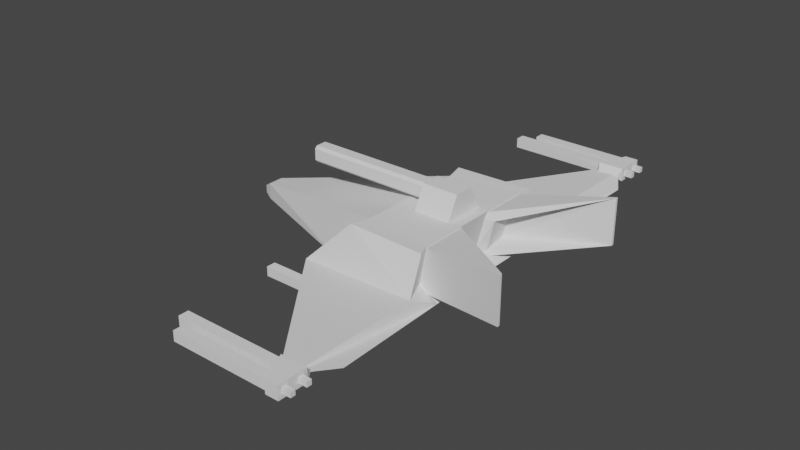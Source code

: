 # Source: SpaceShip.blend  (saved by Blender 3.3.6; exported with 4.5.12 LTS)
import bpy
from mathutils import Matrix  # noqa: F401  (used for matrix-valued properties, if any)

bpy.ops.wm.read_factory_settings(use_empty=True)
scene = bpy.context.scene
scene.name = 'Scene'

# ---- collections
col_collection = bpy.data.collections.new('Collection'); scene.collection.children.link(col_collection)

# ---- world
world_world = bpy.data.worlds.new('World'); scene.world = world_world
world_world.use_nodes = True; world_world.node_tree.nodes.clear()
_N = world_world.node_tree.nodes; _L = world_world.node_tree.links
n0 = _N.new('ShaderNodeOutputWorld'); n0.name = 'World Output'; n0.location = (300, 300)
n1 = _N.new('ShaderNodeBackground'); n1.name = 'Background'; n1.location = (10, 300)
n1.inputs[0].default_value = (0.05088, 0.05088, 0.05088, 1.0)
_L.new(n1.outputs[0], n0.inputs[0])
n0.is_active_output = True
world_world.color = (0.05088, 0.05088, 0.05088)
world_world.use_sun_shadow = False
world_world.sun_shadow_jitter_overblur = 0.0

# ---- meshes
me_cube = bpy.data.meshes.new('Cube')
me_cube.from_pydata([(-0.9472, -1.797, -0.8934), (0.1748, -1.796, 0.5249), (-0.9472, 1.797, -0.8934), (0.1748, 1.796, 0.5249), (2.731, -2.0, -0.8961), (2.368, -2.0, 0.596), (2.731, 2.0, -0.8961), (2.368, 2.0, 0.596), (-5.01, -0.2472, -1.006), (-5.01, -0.2472, -0.5116), (-5.01, 0.2472, -1.006), (-5.01, 0.2472, -0.5116), (-5.289, -0.1202, -0.932), (-5.289, -0.1202, -0.6916), (-5.289, 0.1202, -0.932), (-5.289, 0.1202, -0.6916), (-1.069, -2.564, -0.6399), (0.08093, -2.204, 0.5297), (2.653, -2.982, -0.3829), (2.521, -2.382, 0.6131), (-1.069, 2.564, -0.6399), (0.08093, 2.204, 0.5297), (2.653, 2.982, -0.3829), (2.521, 2.382, 0.6131), (0.2685, 1.7, 0.596), (-1.0, 1.7, -1.0), (0.1212, 2.282, 0.6131), (-1.147, 2.682, -0.6829), (-1.0, -1.7, -1.0), (0.2685, -1.7, 0.596), (-1.147, -2.682, -0.6829), (0.1212, -2.282, 0.6131), (0.2748, 1.796, 0.5249), (-0.8472, 1.797, -0.8934), (0.1809, 2.204, 0.5297), (-0.9688, 2.564, -0.6399), (-0.8472, -1.797, -0.8934), (0.2748, -1.796, 0.5249), (-0.9688, -2.564, -0.6399), (0.1809, -2.204, 0.5297), (2.0, -6.0, -0.7), (3.231, -6.0, -0.4961), (2.004, -6.682, -0.4321), (2.653, -6.982, -0.3829), (3.231, 6.0, -0.4961), (2.0, 6.0, -0.7), (2.653, 6.982, -0.3829), (2.004, 6.682, -0.4321), (2.15, 2.0, -0.5501), (2.15, -2.0, -0.5501)], [], [(25, 28, 8, 10), (24, 7, 23, 26), (17, 1, 37, 39), (25, 6, 4, 28), (7, 24, 29, 5), (11, 10, 14, 15), (24, 25, 10, 11), (28, 29, 9, 8), (29, 24, 11, 9), (12, 13, 15, 14), (8, 9, 13, 12), (9, 11, 15, 13), (10, 8, 12, 14), (18, 19, 31, 30), (4, 18, 43, 41), (5, 29, 31, 19), (48, 6, 22), (27, 26, 23, 22), (3, 21, 34, 32), (22, 23, 7, 48), (22, 6, 44, 46), (3, 2, 25, 24), (20, 21, 26, 27), (21, 3, 24, 26), (2, 20, 27, 25), (0, 1, 29, 28), (17, 16, 30, 31), (16, 0, 28, 30), (1, 17, 31, 29), (37, 36, 38, 39), (33, 32, 34, 35), (2, 3, 32, 33), (16, 17, 39, 38), (20, 2, 33, 35), (21, 20, 35, 34), (0, 16, 38, 36), (1, 0, 36, 37), (40, 41, 43, 42), (28, 4, 41, 40), (30, 28, 40, 42), (18, 30, 42, 43), (44, 45, 47, 46), (6, 25, 45, 44), (27, 22, 46, 47), (25, 27, 47, 45), (5, 49, 48, 7), (5, 19, 18, 49), (49, 18, 4), (48, 49, 4, 6)])
_k = set([(0, 1), (0, 16), (0, 36), (1, 17), (1, 37), (2, 3), (2, 20), (2, 33), (3, 21), (3, 32), (4, 6), (4, 41), (5, 7), (5, 19), (6, 44), (7, 23), (8, 12), (8, 28), (9, 13), (9, 29), (10, 14), (10, 25), (11, 15), (11, 24), (12, 13), (12, 14), (13, 15), (14, 15), (16, 17), (16, 38), (17, 39), (18, 19), (18, 30), (19, 31), (20, 21), (20, 35), (21, 34), (22, 23), (22, 27), (23, 26), (24, 25), (24, 26), (25, 27), (26, 27), (27, 47), (28, 29), (28, 30), (29, 31), (30, 31), (30, 42), (32, 33), (32, 34), (33, 35), (34, 35), (36, 37), (36, 38), (37, 39), (38, 39), (41, 43), (42, 43), (44, 46), (46, 47)])
me_cube.attributes.new('sharp_edge', 'BOOLEAN', 'EDGE').data.foreach_set('value', [ (min(e.vertices), max(e.vertices)) in _k for e in me_cube.edges])
_uv = me_cube.uv_layers.new(name='UVMap')
_uv.uv.foreach_set('vector', [0.125, 0.5, 0.125, 0.75, 0.125, 0.75, 0.125, 0.5, 0.875, 0.5, 0.625, 0.5, 0.625, 0.5, 0.875, 0.5, 0.6114, 1.0, 0.6122, 1.0, 0.6122, 1.0, 0.6114, 1.0, 0.125, 0.5, 0.375, 0.5, 0.375, 0.75, 0.125, 0.75, 0.625, 0.5, 0.875, 0.5, 0.875, 0.75, 0.625, 0.75, 0.625, 0.25, 0.375, 0.25, 0.375, 0.25, 0.625, 0.25, 0.625, 0.25, 0.375, 0.25, 0.375, 0.25, 0.625, 0.25, 0.375, 1.0, 0.625, 1.0, 0.625, 1.0, 0.375, 1.0, 0.875, 0.75, 0.875, 0.5, 0.875, 0.5, 0.875, 0.75, 0.375, 0.0, 0.625, 0.0, 0.625, 0.25, 0.375, 0.25, 0.375, 1.0, 0.625, 1.0, 0.625, 1.0, 0.375, 1.0, 0.875, 0.75, 0.875, 0.5, 0.875, 0.5, 0.875, 0.75, 0.125, 0.5, 0.125, 0.75, 0.125, 0.75, 0.125, 0.5, 0.375, 0.75, 0.625, 0.75, 0.625, 1.0, 0.375, 1.0, 0.375, 0.75, 0.375, 0.75, 0.375, 0.75, 0.375, 0.75, 0.625, 0.75, 0.875, 0.75, 0.875, 0.75, 0.625, 0.75, 0.0, 0.0, 0.375, 0.5, 0.375, 0.5, 0.375, 0.25, 0.625, 0.25, 0.625, 0.5, 0.375, 0.5, 0.6122, 0.25, 0.6114, 0.25, 0.6114, 0.25, 0.6122, 0.25, 0.375, 0.5, 0.625, 0.5, 0.625, 0.5, 0.0, 0.0, 0.375, 0.5, 0.375, 0.5, 0.375, 0.5, 0.375, 0.5, 0.6122, 0.25, 0.3877, 0.25, 0.375, 0.25, 0.625, 0.25, 0.3882, 0.25, 0.6114, 0.25, 0.625, 0.25, 0.375, 0.25, 0.6114, 0.25, 0.6122, 0.25, 0.625, 0.25, 0.625, 0.25, 0.3877, 0.25, 0.3882, 0.25, 0.375, 0.25, 0.375, 0.25, 0.3877, 1.0, 0.6122, 1.0, 0.625, 1.0, 0.375, 1.0, 0.6114, 1.0, 0.3882, 1.0, 0.375, 1.0, 0.625, 1.0, 0.3882, 1.0, 0.3877, 1.0, 0.375, 1.0, 0.375, 1.0, 0.6122, 1.0, 0.6114, 1.0, 0.625, 1.0, 0.625, 1.0, 0.6122, 1.0, 0.3877, 1.0, 0.3882, 1.0, 0.6114, 1.0, 0.3877, 0.25, 0.6122, 0.25, 0.6114, 0.25, 0.3882, 0.25, 0.3877, 0.25, 0.6122, 0.25, 0.6122, 0.25, 0.3877, 0.25, 0.3882, 1.0, 0.6114, 1.0, 0.6114, 1.0, 0.3882, 1.0, 0.3882, 0.25, 0.3877, 0.25, 0.3877, 0.25, 0.3882, 0.25, 0.6114, 0.25, 0.3882, 0.25, 0.3882, 0.25, 0.6114, 0.25, 0.3877, 1.0, 0.3882, 1.0, 0.3882, 1.0, 0.3877, 1.0, 0.6122, 1.0, 0.3877, 1.0, 0.3877, 1.0, 0.6122, 1.0, 0.125, 0.75, 0.375, 0.75, 0.375, 0.75, 0.125, 0.75, 0.125, 0.75, 0.375, 0.75, 0.375, 0.75, 0.125, 0.75, 0.375, 1.0, 0.375, 1.0, 0.375, 1.0, 0.375, 1.0, 0.375, 0.75, 0.375, 1.0, 0.375, 1.0, 0.375, 0.75, 0.375, 0.5, 0.125, 0.5, 0.125, 0.5, 0.375, 0.5, 0.375, 0.5, 0.125, 0.5, 0.125, 0.5, 0.375, 0.5, 0.375, 0.25, 0.375, 0.5, 0.375, 0.5, 0.375, 0.25, 0.375, 0.25, 0.375, 0.25, 0.375, 0.25, 0.375, 0.25, 0.625, 0.75, 0.5, 0.75, 0.0, 0.0, 0.625, 0.5, 0.0, 0.0, 0.0, 0.0, 0.0, 0.0, 0.0, 0.0, 0.0, 0.0, 0.0, 0.0, 0.375, 0.75, 0.0, 0.0, 0.0, 0.0, 0.0, 0.0, 0.0, 0.0])
me_cube.update()
me_cube_001 = bpy.data.meshes.new('Cube.001')
me_cube_001.from_pydata([(2.0, -1.9, -0.8), (2.0, -1.9, 0.5), (2.356, -0.6256, -0.5731), (2.556, -0.6256, 0.328), (5.0, -2.64, -0.345), (5.0, -2.64, 1.045), (2.344, -1.334, -0.4687), (2.544, -1.334, 0.3124), (2.0, -0.3, 0.5), (2.0, -0.3, -0.8), (5.0, -2.56, -0.345), (5.0, -2.56, 1.045)], [], [(0, 1, 8, 9), (2, 3, 7, 6), (10, 11, 5, 4), (4, 5, 1, 0), (9, 10, 4, 0), (11, 8, 1, 5), (3, 2, 9, 8), (2, 6, 10), (10, 9, 2), (6, 7, 11, 10), (11, 3, 8), (7, 3, 11)])
_uv = me_cube_001.uv_layers.new(name='UVMap')
_uv.uv.foreach_set('vector', [0.375, 0.0, 0.625, 0.0, 0.625, 0.25, 0.375, 0.25, 0.4135, 0.2639, 0.5864, 0.2639, 0.5884, 0.4861, 0.4116, 0.4861, 0.375, 0.5, 0.625, 0.5, 0.625, 0.75, 0.375, 0.75, 0.375, 0.75, 0.625, 0.75, 0.625, 1.0, 0.375, 1.0, 0.125, 0.5, 0.375, 0.5, 0.375, 0.75, 0.125, 0.75, 0.625, 0.5, 0.875, 0.5, 0.875, 0.75, 0.625, 0.75, 0.5864, 0.2639, 0.4135, 0.2639, 0.375, 0.25, 0.625, 0.25, 0.4135, 0.2639, 0.4116, 0.4861, 0.375, 0.5, 0.375, 0.5, 0.375, 0.25, 0.4135, 0.2639, 0.4116, 0.4861, 0.5884, 0.4861, 0.625, 0.5, 0.375, 0.5, 0.625, 0.5, 0.5864, 0.2639, 0.625, 0.25, 0.5884, 0.4861, 0.5864, 0.2639, 0.625, 0.5])
me_cube_001.update()
me_cube_004 = bpy.data.meshes.new('Cube.004')
me_cube_004.from_pydata([(2.0, -1.9, -0.8), (2.0, -1.9, 0.5), (2.356, -0.6256, -0.5731), (2.556, -0.6256, 0.328), (5.0, -2.64, -0.345), (5.0, -2.64, 1.045), (2.344, -1.334, -0.4687), (2.544, -1.334, 0.3124), (2.0, -0.3, 0.5), (2.0, -0.3, -0.8), (5.0, -2.56, -0.345), (5.0, -2.56, 1.045)], [], [(0, 1, 8, 9), (2, 3, 7, 6), (10, 11, 5, 4), (4, 5, 1, 0), (9, 10, 4, 0), (11, 8, 1, 5), (3, 2, 9, 8), (2, 6, 10), (10, 9, 2), (6, 7, 11, 10), (11, 3, 8), (7, 3, 11)])
_uv = me_cube_004.uv_layers.new(name='UVMap')
_uv.uv.foreach_set('vector', [0.375, 0.0, 0.625, 0.0, 0.625, 0.25, 0.375, 0.25, 0.4135, 0.2639, 0.5864, 0.2639, 0.5884, 0.4861, 0.4116, 0.4861, 0.375, 0.5, 0.625, 0.5, 0.625, 0.75, 0.375, 0.75, 0.375, 0.75, 0.625, 0.75, 0.625, 1.0, 0.375, 1.0, 0.125, 0.5, 0.375, 0.5, 0.375, 0.75, 0.125, 0.75, 0.625, 0.5, 0.875, 0.5, 0.875, 0.75, 0.625, 0.75, 0.5864, 0.2639, 0.4135, 0.2639, 0.375, 0.25, 0.625, 0.25, 0.4135, 0.2639, 0.4116, 0.4861, 0.375, 0.5, 0.375, 0.5, 0.375, 0.25, 0.4135, 0.2639, 0.4116, 0.4861, 0.5884, 0.4861, 0.625, 0.5, 0.375, 0.5, 0.625, 0.5, 0.5864, 0.2639, 0.625, 0.25, 0.5884, 0.4861, 0.5864, 0.2639, 0.625, 0.5])
me_cube_004.update()
me_cube_005 = bpy.data.meshes.new('Cube.005')
me_cube_005.from_pydata([(0.5, 0.1, 0.2), (0.6, 0.2, -0.2), (0.5, -0.08, 0.2), (0.6, -0.2, -0.2), (-0.2, -0.2, -0.2), (-0.1, -0.08, 0.2), (-0.1, 0.1, 0.2), (-0.2, 0.2, -0.2), (0.6, -0.2, 0.2), (0.6, 0.2, 0.2), (-0.2, -0.2, 0.2), (-0.2, 0.2, 0.2), (0.5, -0.02, 0.33), (-0.1, -0.02, 0.33), (0.5, 0.899, 0.999), (-0.1, 0.899, 0.999), (0.5, 0.779, 1.129), (-0.1, 0.779, 1.129)], [], [(9, 8, 3, 1), (8, 10, 4, 3), (11, 9, 1, 7), (0, 6, 5, 13, 12, 2), (4, 7, 1, 3), (10, 11, 7, 4), (2, 8, 9, 0), (5, 10, 8, 2), (6, 11, 10, 5), (0, 9, 11, 6), (12, 2, 0), (2, 12, 13, 5), (13, 12, 16, 17), (13, 6, 5), (16, 14, 15, 17), (6, 13, 17, 15), (0, 6, 15, 14), (12, 0, 14, 16)])
_uv = me_cube_005.uv_layers.new(name='UVMap')
_uv.uv.foreach_set('vector', [0.375, 0.0, 0.375, 0.25, 0.625, 0.25, 0.625, 0.0, 0.375, 0.25, 0.375, 0.5, 0.625, 0.5, 0.625, 0.25, 0.375, 0.75, 0.375, 1.0, 0.625, 1.0, 0.625, 0.75, 0.1562, 0.6875, 0.3438, 0.6875, 0.3438, 0.5625, 0.3438, 0.5625, 0.1562, 0.5625, 0.1562, 0.5625, 0.625, 0.5, 0.625, 0.75, 0.875, 0.75, 0.875, 0.5, 0.375, 0.5, 0.375, 0.75, 0.625, 0.75, 0.625, 0.5, 0.1562, 0.5625, 0.125, 0.5, 0.125, 0.75, 0.1562, 0.6875, 0.3438, 0.5625, 0.375, 0.5, 0.125, 0.5, 0.1562, 0.5625, 0.3438, 0.6875, 0.375, 0.75, 0.375, 0.5, 0.3438, 0.5625, 0.1562, 0.6875, 0.125, 0.75, 0.375, 0.75, 0.3438, 0.6875, 0.0, 0.0, 0.0, 0.0, 0.0, 0.0, 0.1562, 0.5625, 0.1562, 0.5625, 0.3438, 0.5625, 0.3438, 0.5625, 0.3438, 0.5625, 0.1562, 0.5625, 0.1562, 0.5625, 0.3438, 0.5625, 0.0, 0.0, 0.0, 0.0, 0.0, 0.0, 0.0, 0.0, 0.0, 0.0, 0.0, 0.0, 0.0, 0.0, 0.0, 0.0, 0.0, 0.0, 0.0, 0.0, 0.0, 0.0, 0.1562, 0.6875, 0.3438, 0.6875, 0.3438, 0.6875, 0.1562, 0.6875, 0.0, 0.0, 0.0, 0.0, 0.0, 0.0, 0.0, 0.0])
me_cube_005.update()
me_cube_006 = bpy.data.meshes.new('Cube.006')
me_cube_006.from_pydata([(-2.25, -0.15, -0.15), (-2.25, -0.15, 0.15), (-2.25, 0.15, -0.15), (-2.25, 0.15, 0.15), (0.25, -0.075, -0.075), (0.25, -0.075, 0.075), (0.25, 0.075, -0.075), (0.25, 0.075, 0.075), (0.25, 0.15, 0.15), (0.25, 0.15, -0.15), (0.25, -0.15, -0.15), (0.25, -0.15, 0.15), (0.85, -0.075, -0.075), (0.85, -0.075, 0.075), (0.85, 0.075, -0.075), (0.85, 0.075, 0.075)], [], [(0, 1, 3, 2), (2, 3, 8, 9), (7, 5, 13, 15), (10, 11, 1, 0), (2, 9, 10, 0), (8, 3, 1, 11), (7, 6, 9, 8), (6, 4, 10, 9), (5, 7, 8, 11), (4, 5, 11, 10), (14, 15, 13, 12), (6, 7, 15, 14), (5, 4, 12, 13), (4, 6, 14, 12)])
_uv = me_cube_006.uv_layers.new(name='UVMap')
_uv.uv.foreach_set('vector', [0.375, 0.0, 0.625, 0.0, 0.625, 0.25, 0.375, 0.25, 0.375, 0.25, 0.625, 0.25, 0.625, 0.5, 0.375, 0.5, 0.5625, 0.5625, 0.5625, 0.6875, 0.5625, 0.6875, 0.5625, 0.5625, 0.375, 0.75, 0.625, 0.75, 0.625, 1.0, 0.375, 1.0, 0.125, 0.5, 0.375, 0.5, 0.375, 0.75, 0.125, 0.75, 0.625, 0.5, 0.875, 0.5, 0.875, 0.75, 0.625, 0.75, 0.5625, 0.5625, 0.4375, 0.5625, 0.375, 0.5, 0.625, 0.5, 0.4375, 0.5625, 0.4375, 0.6875, 0.375, 0.75, 0.375, 0.5, 0.5625, 0.6875, 0.5625, 0.5625, 0.625, 0.5, 0.625, 0.75, 0.4375, 0.6875, 0.5625, 0.6875, 0.625, 0.75, 0.375, 0.75, 0.4375, 0.5625, 0.5625, 0.5625, 0.5625, 0.6875, 0.4375, 0.6875, 0.4375, 0.5625, 0.5625, 0.5625, 0.5625, 0.5625, 0.4375, 0.5625, 0.5625, 0.6875, 0.4375, 0.6875, 0.4375, 0.6875, 0.5625, 0.6875, 0.4375, 0.6875, 0.4375, 0.5625, 0.4375, 0.5625, 0.4375, 0.6875])
me_cube_006.update()
me_cube_007 = bpy.data.meshes.new('Cube.007')
me_cube_007.from_pydata([(0.5, 0.1, 0.2), (0.6, 0.2, -0.2), (0.5, -0.08, 0.2), (0.6, -0.2, -0.2), (-0.2, -0.2, -0.2), (-0.1, -0.08, 0.2), (-0.1, 0.1, 0.2), (-0.2, 0.2, -0.2), (0.6, -0.2, 0.2), (0.6, 0.2, 0.2), (-0.2, -0.2, 0.2), (-0.2, 0.2, 0.2), (0.5, -0.02, 0.33), (-0.1, -0.02, 0.33), (0.5, 0.899, 0.999), (-0.1, 0.899, 0.999), (0.5, 0.779, 1.129), (-0.1, 0.779, 1.129)], [], [(9, 8, 3, 1), (8, 10, 4, 3), (11, 9, 1, 7), (0, 6, 5, 13, 12, 2), (4, 7, 1, 3), (10, 11, 7, 4), (2, 8, 9, 0), (5, 10, 8, 2), (6, 11, 10, 5), (0, 9, 11, 6), (12, 2, 0), (2, 12, 13, 5), (13, 12, 16, 17), (13, 6, 5), (16, 14, 15, 17), (6, 13, 17, 15), (0, 6, 15, 14), (12, 0, 14, 16)])
_uv = me_cube_007.uv_layers.new(name='UVMap')
_uv.uv.foreach_set('vector', [0.375, 0.0, 0.375, 0.25, 0.625, 0.25, 0.625, 0.0, 0.375, 0.25, 0.375, 0.5, 0.625, 0.5, 0.625, 0.25, 0.375, 0.75, 0.375, 1.0, 0.625, 1.0, 0.625, 0.75, 0.1562, 0.6875, 0.3438, 0.6875, 0.3438, 0.5625, 0.3438, 0.5625, 0.1562, 0.5625, 0.1562, 0.5625, 0.625, 0.5, 0.625, 0.75, 0.875, 0.75, 0.875, 0.5, 0.375, 0.5, 0.375, 0.75, 0.625, 0.75, 0.625, 0.5, 0.1562, 0.5625, 0.125, 0.5, 0.125, 0.75, 0.1562, 0.6875, 0.3438, 0.5625, 0.375, 0.5, 0.125, 0.5, 0.1562, 0.5625, 0.3438, 0.6875, 0.375, 0.75, 0.375, 0.5, 0.3438, 0.5625, 0.1562, 0.6875, 0.125, 0.75, 0.375, 0.75, 0.3438, 0.6875, 0.0, 0.0, 0.0, 0.0, 0.0, 0.0, 0.1562, 0.5625, 0.1562, 0.5625, 0.3438, 0.5625, 0.3438, 0.5625, 0.3438, 0.5625, 0.1562, 0.5625, 0.1562, 0.5625, 0.3438, 0.5625, 0.0, 0.0, 0.0, 0.0, 0.0, 0.0, 0.0, 0.0, 0.0, 0.0, 0.0, 0.0, 0.0, 0.0, 0.0, 0.0, 0.0, 0.0, 0.0, 0.0, 0.0, 0.0, 0.1562, 0.6875, 0.3438, 0.6875, 0.3438, 0.6875, 0.1562, 0.6875, 0.0, 0.0, 0.0, 0.0, 0.0, 0.0, 0.0, 0.0])
me_cube_007.update()
me_cube_008 = bpy.data.meshes.new('Cube.008')
me_cube_008.from_pydata([(-2.25, -0.15, -0.15), (-2.25, -0.15, 0.15), (-2.25, 0.15, -0.15), (-2.25, 0.15, 0.15), (0.25, -0.075, -0.075), (0.25, -0.075, 0.075), (0.25, 0.075, -0.075), (0.25, 0.075, 0.075), (0.25, 0.15, 0.15), (0.25, 0.15, -0.15), (0.25, -0.15, -0.15), (0.25, -0.15, 0.15), (0.85, -0.075, -0.075), (0.85, -0.075, 0.075), (0.85, 0.075, -0.075), (0.85, 0.075, 0.075)], [], [(0, 1, 3, 2), (2, 3, 8, 9), (7, 5, 13, 15), (10, 11, 1, 0), (2, 9, 10, 0), (8, 3, 1, 11), (7, 6, 9, 8), (6, 4, 10, 9), (5, 7, 8, 11), (4, 5, 11, 10), (14, 15, 13, 12), (6, 7, 15, 14), (5, 4, 12, 13), (4, 6, 14, 12)])
_uv = me_cube_008.uv_layers.new(name='UVMap')
_uv.uv.foreach_set('vector', [0.375, 0.0, 0.625, 0.0, 0.625, 0.25, 0.375, 0.25, 0.375, 0.25, 0.625, 0.25, 0.625, 0.5, 0.375, 0.5, 0.5625, 0.5625, 0.5625, 0.6875, 0.5625, 0.6875, 0.5625, 0.5625, 0.375, 0.75, 0.625, 0.75, 0.625, 1.0, 0.375, 1.0, 0.125, 0.5, 0.375, 0.5, 0.375, 0.75, 0.125, 0.75, 0.625, 0.5, 0.875, 0.5, 0.875, 0.75, 0.625, 0.75, 0.5625, 0.5625, 0.4375, 0.5625, 0.375, 0.5, 0.625, 0.5, 0.4375, 0.5625, 0.4375, 0.6875, 0.375, 0.75, 0.375, 0.5, 0.5625, 0.6875, 0.5625, 0.5625, 0.625, 0.5, 0.625, 0.75, 0.4375, 0.6875, 0.5625, 0.6875, 0.625, 0.75, 0.375, 0.75, 0.4375, 0.5625, 0.5625, 0.5625, 0.5625, 0.6875, 0.4375, 0.6875, 0.4375, 0.5625, 0.5625, 0.5625, 0.5625, 0.5625, 0.4375, 0.5625, 0.5625, 0.6875, 0.4375, 0.6875, 0.4375, 0.6875, 0.5625, 0.6875, 0.4375, 0.6875, 0.4375, 0.5625, 0.4375, 0.5625, 0.4375, 0.6875])
me_cube_008.update()
me_cube_009 = bpy.data.meshes.new('Cube.009')
me_cube_009.from_pydata([(-2.85, -0.15, -0.15), (-2.85, -0.15, 0.15), (-2.85, 0.15, -0.15), (-2.85, 0.15, 0.15), (0.25, -0.075, -0.075), (0.25, -0.075, 0.075), (0.25, 0.075, -0.075), (0.25, 0.075, 0.075), (0.25, 0.15, 0.15), (0.25, 0.15, -0.15), (0.25, -0.15, -0.15), (0.25, -0.15, 0.15), (0.85, -0.075, -0.075), (0.85, -0.075, 0.075), (0.85, 0.075, -0.075), (0.85, 0.075, 0.075)], [], [(0, 1, 3, 2), (2, 3, 8, 9), (7, 5, 13, 15), (10, 11, 1, 0), (2, 9, 10, 0), (8, 3, 1, 11), (7, 6, 9, 8), (6, 4, 10, 9), (5, 7, 8, 11), (4, 5, 11, 10), (14, 15, 13, 12), (6, 7, 15, 14), (5, 4, 12, 13), (4, 6, 14, 12)])
_uv = me_cube_009.uv_layers.new(name='UVMap')
_uv.uv.foreach_set('vector', [0.375, 0.0, 0.625, 0.0, 0.625, 0.25, 0.375, 0.25, 0.375, 0.25, 0.625, 0.25, 0.625, 0.5, 0.375, 0.5, 0.5625, 0.5625, 0.5625, 0.6875, 0.5625, 0.6875, 0.5625, 0.5625, 0.375, 0.75, 0.625, 0.75, 0.625, 1.0, 0.375, 1.0, 0.125, 0.5, 0.375, 0.5, 0.375, 0.75, 0.125, 0.75, 0.625, 0.5, 0.875, 0.5, 0.875, 0.75, 0.625, 0.75, 0.5625, 0.5625, 0.4375, 0.5625, 0.375, 0.5, 0.625, 0.5, 0.4375, 0.5625, 0.4375, 0.6875, 0.375, 0.75, 0.375, 0.5, 0.5625, 0.6875, 0.5625, 0.5625, 0.625, 0.5, 0.625, 0.75, 0.4375, 0.6875, 0.5625, 0.6875, 0.625, 0.75, 0.375, 0.75, 0.4375, 0.5625, 0.5625, 0.5625, 0.5625, 0.6875, 0.4375, 0.6875, 0.4375, 0.5625, 0.5625, 0.5625, 0.5625, 0.5625, 0.4375, 0.5625, 0.5625, 0.6875, 0.4375, 0.6875, 0.4375, 0.6875, 0.5625, 0.6875, 0.4375, 0.6875, 0.4375, 0.5625, 0.4375, 0.5625, 0.4375, 0.6875])
me_cube_009.update()
me_cube_010 = bpy.data.meshes.new('Cube.010')
me_cube_010.from_pydata([(-2.85, -0.15, -0.15), (-2.85, -0.15, 0.15), (-2.85, 0.15, -0.15), (-2.85, 0.15, 0.15), (0.25, -0.075, -0.075), (0.25, -0.075, 0.075), (0.25, 0.075, -0.075), (0.25, 0.075, 0.075), (0.25, 0.15, 0.15), (0.25, 0.15, -0.15), (0.25, -0.15, -0.15), (0.25, -0.15, 0.15), (0.85, -0.075, -0.075), (0.85, -0.075, 0.075), (0.85, 0.075, -0.075), (0.85, 0.075, 0.075)], [], [(0, 1, 3, 2), (2, 3, 8, 9), (7, 5, 13, 15), (10, 11, 1, 0), (2, 9, 10, 0), (8, 3, 1, 11), (7, 6, 9, 8), (6, 4, 10, 9), (5, 7, 8, 11), (4, 5, 11, 10), (14, 15, 13, 12), (6, 7, 15, 14), (5, 4, 12, 13), (4, 6, 14, 12)])
_uv = me_cube_010.uv_layers.new(name='UVMap')
_uv.uv.foreach_set('vector', [0.375, 0.0, 0.625, 0.0, 0.625, 0.25, 0.375, 0.25, 0.375, 0.25, 0.625, 0.25, 0.625, 0.5, 0.375, 0.5, 0.5625, 0.5625, 0.5625, 0.6875, 0.5625, 0.6875, 0.5625, 0.5625, 0.375, 0.75, 0.625, 0.75, 0.625, 1.0, 0.375, 1.0, 0.125, 0.5, 0.375, 0.5, 0.375, 0.75, 0.125, 0.75, 0.625, 0.5, 0.875, 0.5, 0.875, 0.75, 0.625, 0.75, 0.5625, 0.5625, 0.4375, 0.5625, 0.375, 0.5, 0.625, 0.5, 0.4375, 0.5625, 0.4375, 0.6875, 0.375, 0.75, 0.375, 0.5, 0.5625, 0.6875, 0.5625, 0.5625, 0.625, 0.5, 0.625, 0.75, 0.4375, 0.6875, 0.5625, 0.6875, 0.625, 0.75, 0.375, 0.75, 0.4375, 0.5625, 0.5625, 0.5625, 0.5625, 0.6875, 0.4375, 0.6875, 0.4375, 0.5625, 0.5625, 0.5625, 0.5625, 0.5625, 0.4375, 0.5625, 0.5625, 0.6875, 0.4375, 0.6875, 0.4375, 0.6875, 0.5625, 0.6875, 0.4375, 0.6875, 0.4375, 0.5625, 0.4375, 0.5625, 0.4375, 0.6875])
me_cube_010.update()
me_cube_011 = bpy.data.meshes.new('Cube.011')
me_cube_011.from_pydata([(0.2, -0.7, -0.2), (0.2, -0.7, 0.2), (-0.2, 0.2, -0.2), (-0.2, 0.2, 0.2), (0.6, -0.7, -0.2), (0.6, -0.7, 0.2), (0.6, 0.2, -0.2), (0.6, 0.2, 0.2), (-0.1078, 0.4038, -0.07724), (-0.1078, 0.4038, -0.02124), (0.5078, 0.4038, -0.03724), (0.5078, 0.4038, -0.02124)], [], [(0, 1, 3, 2), (2, 3, 9, 8), (6, 7, 5, 4), (4, 5, 1, 0), (2, 6, 4, 0), (7, 3, 1, 5), (8, 9, 11, 10), (7, 6, 10, 11), (6, 2, 8, 10), (3, 7, 11, 9)])
_uv = me_cube_011.uv_layers.new(name='UVMap')
_uv.uv.foreach_set('vector', [0.375, 0.0, 0.625, 0.0, 0.625, 0.25, 0.375, 0.25, 0.375, 0.25, 0.625, 0.25, 0.625, 0.25, 0.375, 0.25, 0.375, 0.5, 0.625, 0.5, 0.625, 0.75, 0.375, 0.75, 0.375, 0.75, 0.625, 0.75, 0.625, 1.0, 0.375, 1.0, 0.125, 0.5, 0.375, 0.5, 0.375, 0.75, 0.125, 0.75, 0.625, 0.5, 0.875, 0.5, 0.875, 0.75, 0.625, 0.75, 0.375, 0.25, 0.625, 0.25, 0.625, 0.5, 0.375, 0.5, 0.625, 0.5, 0.375, 0.5, 0.375, 0.5, 0.625, 0.5, 0.375, 0.5, 0.125, 0.5, 0.125, 0.5, 0.375, 0.5, 0.875, 0.5, 0.625, 0.5, 0.625, 0.5, 0.875, 0.5])
me_cube_011.update()
me_cube_012 = bpy.data.meshes.new('Cube.012')
me_cube_012.from_pydata([(0.2, -0.7, -0.2), (0.2, -0.7, 0.2), (-0.2, 0.2, -0.2), (-0.2, 0.2, 0.2), (0.6, -0.7, -0.2), (0.6, -0.7, 0.2), (0.6, 0.2, -0.2), (0.6, 0.2, 0.2), (-0.1078, 0.4038, -0.07724), (-0.1078, 0.4038, -0.02124), (0.5078, 0.4038, -0.03724), (0.5078, 0.4038, -0.02124)], [], [(0, 1, 3, 2), (2, 3, 9, 8), (6, 7, 5, 4), (4, 5, 1, 0), (2, 6, 4, 0), (7, 3, 1, 5), (8, 9, 11, 10), (7, 6, 10, 11), (6, 2, 8, 10), (3, 7, 11, 9)])
_uv = me_cube_012.uv_layers.new(name='UVMap')
_uv.uv.foreach_set('vector', [0.375, 0.0, 0.625, 0.0, 0.625, 0.25, 0.375, 0.25, 0.375, 0.25, 0.625, 0.25, 0.625, 0.25, 0.375, 0.25, 0.375, 0.5, 0.625, 0.5, 0.625, 0.75, 0.375, 0.75, 0.375, 0.75, 0.625, 0.75, 0.625, 1.0, 0.375, 1.0, 0.125, 0.5, 0.375, 0.5, 0.375, 0.75, 0.125, 0.75, 0.625, 0.5, 0.875, 0.5, 0.875, 0.75, 0.625, 0.75, 0.375, 0.25, 0.625, 0.25, 0.625, 0.5, 0.375, 0.5, 0.625, 0.5, 0.375, 0.5, 0.375, 0.5, 0.625, 0.5, 0.375, 0.5, 0.125, 0.5, 0.125, 0.5, 0.375, 0.5, 0.875, 0.5, 0.625, 0.5, 0.625, 0.5, 0.875, 0.5])
me_cube_012.update()
me_cube_013 = bpy.data.meshes.new('Cube.013')
me_cube_013.from_pydata([(-3.25, -0.15, -0.15), (-3.25, -0.15, 0.15), (-3.25, 0.15, -0.15), (-3.25, 0.15, 0.15), (0.25, -0.075, -0.075), (0.25, -0.075, 0.075), (0.25, 0.075, -0.075), (0.25, 0.075, 0.075), (0.25, 0.15, 0.15), (0.25, 0.15, -0.15), (0.25, -0.15, -0.15), (0.25, -0.15, 0.15), (0.85, -0.075, -0.075), (0.85, -0.075, 0.075), (0.85, 0.075, -0.075), (0.85, 0.075, 0.075)], [], [(0, 1, 3, 2), (2, 3, 8, 9), (7, 5, 13, 15), (10, 11, 1, 0), (2, 9, 10, 0), (8, 3, 1, 11), (7, 6, 9, 8), (6, 4, 10, 9), (5, 7, 8, 11), (4, 5, 11, 10), (14, 15, 13, 12), (6, 7, 15, 14), (5, 4, 12, 13), (4, 6, 14, 12)])
_uv = me_cube_013.uv_layers.new(name='UVMap')
_uv.uv.foreach_set('vector', [0.375, 0.0, 0.625, 0.0, 0.625, 0.25, 0.375, 0.25, 0.375, 0.25, 0.625, 0.25, 0.625, 0.5, 0.375, 0.5, 0.5625, 0.5625, 0.5625, 0.6875, 0.5625, 0.6875, 0.5625, 0.5625, 0.375, 0.75, 0.625, 0.75, 0.625, 1.0, 0.375, 1.0, 0.125, 0.5, 0.375, 0.5, 0.375, 0.75, 0.125, 0.75, 0.625, 0.5, 0.875, 0.5, 0.875, 0.75, 0.625, 0.75, 0.5625, 0.5625, 0.4375, 0.5625, 0.375, 0.5, 0.625, 0.5, 0.4375, 0.5625, 0.4375, 0.6875, 0.375, 0.75, 0.375, 0.5, 0.5625, 0.6875, 0.5625, 0.5625, 0.625, 0.5, 0.625, 0.75, 0.4375, 0.6875, 0.5625, 0.6875, 0.625, 0.75, 0.375, 0.75, 0.4375, 0.5625, 0.5625, 0.5625, 0.5625, 0.6875, 0.4375, 0.6875, 0.4375, 0.5625, 0.5625, 0.5625, 0.5625, 0.5625, 0.4375, 0.5625, 0.5625, 0.6875, 0.4375, 0.6875, 0.4375, 0.6875, 0.5625, 0.6875, 0.4375, 0.6875, 0.4375, 0.5625, 0.4375, 0.5625, 0.4375, 0.6875])
me_cube_013.update()
me_cube_014 = bpy.data.meshes.new('Cube.014')
me_cube_014.from_pydata([(-3.25, -0.15, -0.15), (-3.25, -0.15, 0.15), (-3.25, 0.15, -0.15), (-3.25, 0.15, 0.15), (0.25, -0.075, -0.075), (0.25, -0.075, 0.075), (0.25, 0.075, -0.075), (0.25, 0.075, 0.075), (0.25, 0.15, 0.15), (0.25, 0.15, -0.15), (0.25, -0.15, -0.15), (0.25, -0.15, 0.15), (0.85, -0.075, -0.075), (0.85, -0.075, 0.075), (0.85, 0.075, -0.075), (0.85, 0.075, 0.075)], [], [(0, 1, 3, 2), (2, 3, 8, 9), (7, 5, 13, 15), (10, 11, 1, 0), (2, 9, 10, 0), (8, 3, 1, 11), (7, 6, 9, 8), (6, 4, 10, 9), (5, 7, 8, 11), (4, 5, 11, 10), (14, 15, 13, 12), (6, 7, 15, 14), (5, 4, 12, 13), (4, 6, 14, 12)])
_uv = me_cube_014.uv_layers.new(name='UVMap')
_uv.uv.foreach_set('vector', [0.375, 0.0, 0.625, 0.0, 0.625, 0.25, 0.375, 0.25, 0.375, 0.25, 0.625, 0.25, 0.625, 0.5, 0.375, 0.5, 0.5625, 0.5625, 0.5625, 0.6875, 0.5625, 0.6875, 0.5625, 0.5625, 0.375, 0.75, 0.625, 0.75, 0.625, 1.0, 0.375, 1.0, 0.125, 0.5, 0.375, 0.5, 0.375, 0.75, 0.125, 0.75, 0.625, 0.5, 0.875, 0.5, 0.875, 0.75, 0.625, 0.75, 0.5625, 0.5625, 0.4375, 0.5625, 0.375, 0.5, 0.625, 0.5, 0.4375, 0.5625, 0.4375, 0.6875, 0.375, 0.75, 0.375, 0.5, 0.5625, 0.6875, 0.5625, 0.5625, 0.625, 0.5, 0.625, 0.75, 0.4375, 0.6875, 0.5625, 0.6875, 0.625, 0.75, 0.375, 0.75, 0.4375, 0.5625, 0.5625, 0.5625, 0.5625, 0.6875, 0.4375, 0.6875, 0.4375, 0.5625, 0.5625, 0.5625, 0.5625, 0.5625, 0.4375, 0.5625, 0.5625, 0.6875, 0.4375, 0.6875, 0.4375, 0.6875, 0.5625, 0.6875, 0.4375, 0.6875, 0.4375, 0.5625, 0.4375, 0.5625, 0.4375, 0.6875])
me_cube_014.update()
me_cube_015 = bpy.data.meshes.new('Cube.015')
me_cube_015.from_pydata([(-4.35, -0.17, -0.25), (-4.35, -0.25, -0.17), (-4.35, -0.25, 0.17), (-4.35, -0.17, 0.25), (-4.35, 0.25, -0.17), (-4.35, 0.17, -0.25), (-4.35, 0.17, 0.25), (-4.35, 0.25, 0.17), (0.25, -0.25, -0.17), (0.25, -0.17, -0.25), (0.25, -0.17, 0.25), (0.25, -0.25, 0.17), (0.25, 0.17, -0.25), (0.25, 0.25, -0.17), (0.25, 0.25, 0.17), (0.25, 0.17, 0.25)], [], [(8, 11, 2, 1), (12, 13, 14, 15, 10, 11, 8, 9), (15, 6, 3, 10), (0, 1, 2, 3, 6, 7, 4, 5), (4, 7, 14, 13), (12, 5, 4, 13), (6, 15, 14, 7), (0, 9, 8, 1), (10, 3, 2, 11), (5, 12, 9, 0)])
_uv = me_cube_015.uv_layers.new(name='UVMap')
_uv.uv.foreach_set('vector', [0.415, 0.75, 0.585, 0.75, 0.585, 1.0, 0.415, 1.0, 0.375, 0.54, 0.415, 0.5, 0.585, 0.5, 0.625, 0.54, 0.625, 0.71, 0.585, 0.75, 0.415, 0.75, 0.375, 0.71, 0.625, 0.54, 0.875, 0.54, 0.875, 0.71, 0.625, 0.71, 0.375, 0.04, 0.415, 0.0, 0.585, 0.0, 0.625, 0.04, 0.625, 0.21, 0.585, 0.25, 0.415, 0.25, 0.375, 0.21, 0.415, 0.25, 0.585, 0.25, 0.585, 0.5, 0.415, 0.5, 0.375, 0.54, 0.125, 0.54, 0.125, 0.5, 0.375, 0.5, 0.625, 0.25, 0.625, 0.5, 0.585, 0.5, 0.585, 0.25, 0.125, 0.71, 0.375, 0.71, 0.375, 0.75, 0.125, 0.75, 0.625, 0.75, 0.625, 1.0, 0.585, 1.0, 0.585, 0.75, 0.125, 0.54, 0.375, 0.54, 0.375, 0.71, 0.125, 0.71])
me_cube_015.update()
me_cube_016 = bpy.data.meshes.new('Cube.016')
me_cube_016.from_pydata([(-0.3, -0.66, -0.4), (-0.3, -0.3, 0.3), (-0.3, 0.66, -0.4), (-0.3, 0.3, 0.3), (0.8, -0.66, -0.4), (0.8, -0.3, 0.3), (0.8, 0.66, -0.4), (0.8, 0.3, 0.3)], [], [(0, 1, 3, 2), (2, 3, 7, 6), (6, 7, 5, 4), (4, 5, 1, 0), (2, 6, 4, 0), (7, 3, 1, 5)])
_uv = me_cube_016.uv_layers.new(name='UVMap')
_uv.uv.foreach_set('vector', [0.375, 0.0, 0.625, 0.0, 0.625, 0.25, 0.375, 0.25, 0.375, 0.25, 0.625, 0.25, 0.625, 0.5, 0.375, 0.5, 0.375, 0.5, 0.625, 0.5, 0.625, 0.75, 0.375, 0.75, 0.375, 0.75, 0.625, 0.75, 0.625, 1.0, 0.375, 1.0, 0.125, 0.5, 0.375, 0.5, 0.375, 0.75, 0.125, 0.75, 0.625, 0.5, 0.875, 0.5, 0.875, 0.75, 0.625, 0.75])
me_cube_016.update()

# ---- objects
ob_body = bpy.data.objects.new('Body', me_cube)
ob_right_exhaust = bpy.data.objects.new('Right Exhaust', me_cube_001)
ob_left_exhaust = bpy.data.objects.new('Left Exhaust', me_cube_004)
ob_lower_gun_holder_left = bpy.data.objects.new('Lower Gun Holder Left', me_cube_005)
ob_left_gun_barrel = bpy.data.objects.new('Left Gun Barrel', me_cube_006)
ob_lower_gun_holder_right = bpy.data.objects.new('Lower Gun Holder Right', me_cube_007)
ob_right_gun_barrel = bpy.data.objects.new('Right Gun Barrel', me_cube_008)
ob_left_wing_gun_barrel = bpy.data.objects.new('Left Wing Gun Barrel', me_cube_009)
ob_right_wing_gun_barrel = bpy.data.objects.new('Right Wing Gun Barrel', me_cube_010)
ob_right_wing_gun_holder = bpy.data.objects.new('Right Wing Gun Holder', me_cube_011)
ob_left_wing_gun_holder = bpy.data.objects.new('Left Wing Gun Holder', me_cube_012)
ob_right_wing_gun_barrel_001 = bpy.data.objects.new('Right Wing Gun Barrel.001', me_cube_013)
ob_left_wing_gun_barrel_001 = bpy.data.objects.new('Left Wing Gun Barrel.001', me_cube_014)
ob_top_cannon = bpy.data.objects.new('Top Cannon', me_cube_015)
ob_top_cannon_holder = bpy.data.objects.new('Top Cannon Holder', me_cube_016)

# ---- transforms, parenting, visibility, modifiers, constraints
ob_body.location = (0.0, 0.0, 0.0)
ob_right_exhaust.location = (0.0, 0.0, 0.0)
ob_right_exhaust.scale = (1.0, -1.0, 1.0)
ob_left_exhaust.location = (0.0, 0.0, 0.0)
ob_lower_gun_holder_left.location = (-0.8, -2.2, -1.9)
ob_left_gun_barrel.location = (-0.8, -2.2, -1.9)
ob_lower_gun_holder_right.location = (-0.8, 2.2, -1.9)
ob_lower_gun_holder_right.scale = (1.0, -1.0, 1.0)
ob_right_gun_barrel.location = (-0.8, 2.2, -1.9)
ob_left_wing_gun_barrel.location = (2.3, -7.5, -0.4)
ob_right_wing_gun_barrel.location = (2.3, 7.5, -0.4)
ob_right_wing_gun_holder.location = (2.3, 7.0, -0.4)
ob_right_wing_gun_holder.scale = (1.0, -1.0, 1.0)
ob_left_wing_gun_holder.location = (2.3, -7.0, -0.4)
ob_right_wing_gun_barrel_001.location = (2.3, 7.0, -0.4)
ob_left_wing_gun_barrel_001.location = (2.3, -7.0, -0.4)
ob_top_cannon.location = (1.3, 0.0, 0.98)
ob_top_cannon_holder.location = (1.205, 0.0, 0.98)

# ---- collection membership
col_collection.objects.link(ob_body)
col_collection.objects.link(ob_right_exhaust)
col_collection.objects.link(ob_left_exhaust)
col_collection.objects.link(ob_lower_gun_holder_left)
col_collection.objects.link(ob_left_gun_barrel)
col_collection.objects.link(ob_lower_gun_holder_right)
col_collection.objects.link(ob_right_gun_barrel)
col_collection.objects.link(ob_left_wing_gun_barrel)
col_collection.objects.link(ob_right_wing_gun_barrel)
col_collection.objects.link(ob_right_wing_gun_holder)
col_collection.objects.link(ob_left_wing_gun_holder)
col_collection.objects.link(ob_right_wing_gun_barrel_001)
col_collection.objects.link(ob_left_wing_gun_barrel_001)
col_collection.objects.link(ob_top_cannon)
col_collection.objects.link(ob_top_cannon_holder)

# ---- scene / render settings (as saved in the file)
scene.frame_start = 1; scene.frame_end = 250; scene.frame_set(1)
scene.render.engine = 'BLENDER_EEVEE_NEXT'
scene.cycles.sampling_pattern = 'TABULATED_SOBOL'
scene.cycles.use_light_tree = False
scene.view_settings.view_transform = 'Filmic'
bpy.context.view_layer.update()

# ---- added for rendering (the .blend has no active camera and no usable light): camera, sun
cam_auto = bpy.data.cameras.new('AutoCamera')
cam_auto.lens = 50.0
cam_auto.sensor_width = 36.0
cam_auto.clip_end = 1000.0
ob_auto_camera = bpy.data.objects.new('AutoCamera', cam_auto)
scene.collection.objects.link(ob_auto_camera)
ob_auto_camera.location = (17.2745, -20.9027, 13.5251)
ob_auto_camera.rotation_euler = (1.09748, -7.21219e-08, 0.694738)
scene.camera = ob_auto_camera
light_auto_sun = bpy.data.lights.new('AutoSun', 'SUN')
light_auto_sun.energy = 3.0
light_auto_sun.angle = 0.0523599
ob_auto_sun = bpy.data.objects.new('AutoSun', light_auto_sun)
scene.collection.objects.link(ob_auto_sun)
ob_auto_sun.rotation_euler = (0.872665, 0.174533, 0.523599)
bpy.context.view_layer.update()
